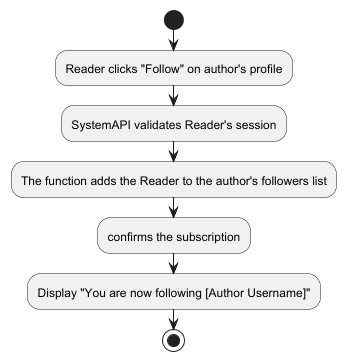

The diagram above was rendered by PlantUML. Its source (embedded in the PNG):
@startuml
'https://plantuml.com/activity-diagram-beta

start

:Reader clicks "Follow" on author's profile;
:SystemAPI validates Reader's session;
:The function adds the Reader to the author's followers list;
:confirms the subscription;
:Display "You are now following [Author Username]";

stop
@enduml